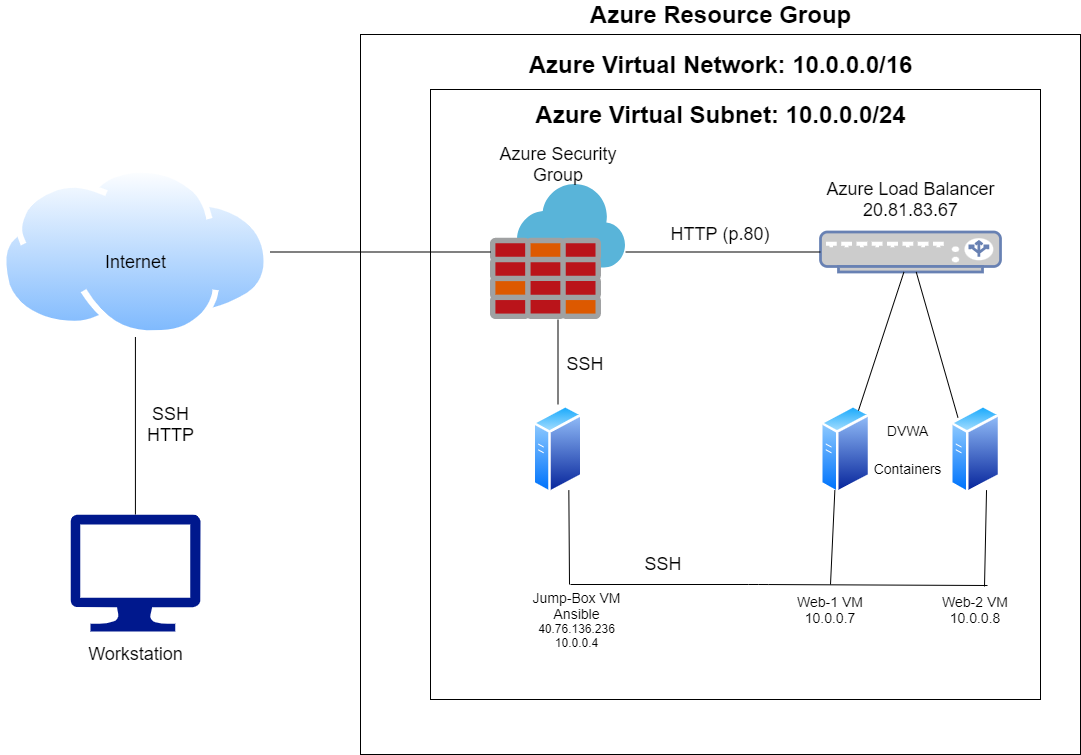

The diagram above was exported from draw.io. Its source (the exported page's mxGraphModel, read from the mxfile embedded in the PNG):
<mxGraphModel dx="1660" dy="802" grid="1" gridSize="10" guides="1" tooltips="1" connect="1" arrows="1" fold="1" page="1" pageScale="1" pageWidth="850" pageHeight="1100" math="0" shadow="0">
  <root>
    <mxCell id="0" />
    <mxCell id="1" parent="0" />
    <mxCell id="e_oN6lxwFsHECF1S1BEX-1" value="" style="whiteSpace=wrap;html=1;aspect=fixed;" parent="1" vertex="1">
      <mxGeometry x="500" y="210" width="720" height="720" as="geometry" />
    </mxCell>
    <mxCell id="e_oN6lxwFsHECF1S1BEX-2" value="&lt;font style=&quot;font-size: 24px&quot;&gt;&lt;b&gt;Azure Resource Group&lt;/b&gt;&lt;/font&gt;" style="text;html=1;align=center;verticalAlign=middle;resizable=0;points=[];autosize=1;strokeColor=none;fillColor=none;" parent="1" vertex="1">
      <mxGeometry x="720" y="180" width="280" height="20" as="geometry" />
    </mxCell>
    <mxCell id="e_oN6lxwFsHECF1S1BEX-3" value="" style="whiteSpace=wrap;html=1;aspect=fixed;" parent="1" vertex="1">
      <mxGeometry x="570" y="265" width="610" height="610" as="geometry" />
    </mxCell>
    <mxCell id="e_oN6lxwFsHECF1S1BEX-4" value="&lt;font style=&quot;font-size: 24px&quot;&gt;&lt;b&gt;Azure Virtual Network: 10.0.0.0/16&lt;/b&gt;&lt;/font&gt;" style="text;html=1;align=center;verticalAlign=middle;resizable=0;points=[];autosize=1;strokeColor=none;fillColor=none;" parent="1" vertex="1">
      <mxGeometry x="660" y="230" width="400" height="20" as="geometry" />
    </mxCell>
    <mxCell id="e_oN6lxwFsHECF1S1BEX-7" value="&lt;font style=&quot;font-size: 24px&quot;&gt;&lt;b&gt;Azure Virtual Subnet: 10.0.0.0/24&lt;/b&gt;&lt;/font&gt;" style="text;html=1;align=center;verticalAlign=middle;resizable=0;points=[];autosize=1;strokeColor=none;fillColor=none;" parent="1" vertex="1">
      <mxGeometry x="665" y="280" width="390" height="20" as="geometry" />
    </mxCell>
    <mxCell id="e_oN6lxwFsHECF1S1BEX-8" value="" style="fontColor=#0066CC;verticalAlign=top;verticalLabelPosition=bottom;labelPosition=center;align=center;html=1;outlineConnect=0;fillColor=#CCCCCC;strokeColor=#6881B3;gradientColor=none;gradientDirection=north;strokeWidth=2;shape=mxgraph.networks.load_balancer;" parent="1" vertex="1">
      <mxGeometry x="960" y="407.5" width="180" height="40" as="geometry" />
    </mxCell>
    <mxCell id="e_oN6lxwFsHECF1S1BEX-10" value="" style="aspect=fixed;perimeter=ellipsePerimeter;html=1;align=center;shadow=0;dashed=0;spacingTop=3;image;image=img/lib/active_directory/generic_server.svg;" parent="1" vertex="1">
      <mxGeometry x="960" y="580" width="50.4" height="90" as="geometry" />
    </mxCell>
    <mxCell id="e_oN6lxwFsHECF1S1BEX-11" value="" style="aspect=fixed;perimeter=ellipsePerimeter;html=1;align=center;shadow=0;dashed=0;spacingTop=3;image;image=img/lib/active_directory/generic_server.svg;" parent="1" vertex="1">
      <mxGeometry x="1090" y="580" width="50.4" height="90" as="geometry" />
    </mxCell>
    <mxCell id="e_oN6lxwFsHECF1S1BEX-13" value="" style="aspect=fixed;html=1;points=[];align=center;image;fontSize=12;image=img/lib/mscae/Azure_Firewall.svg;" parent="1" vertex="1">
      <mxGeometry x="630" y="360" width="135" height="135" as="geometry" />
    </mxCell>
    <mxCell id="e_oN6lxwFsHECF1S1BEX-14" value="" style="aspect=fixed;perimeter=ellipsePerimeter;html=1;align=center;shadow=0;dashed=0;spacingTop=3;image;image=img/lib/active_directory/generic_server.svg;" parent="1" vertex="1">
      <mxGeometry x="672.3" y="580" width="50.4" height="90" as="geometry" />
    </mxCell>
    <mxCell id="e_oN6lxwFsHECF1S1BEX-15" value="" style="endArrow=none;html=1;" parent="1" source="e_oN6lxwFsHECF1S1BEX-10" target="e_oN6lxwFsHECF1S1BEX-8" edge="1">
      <mxGeometry width="50" height="50" relative="1" as="geometry">
        <mxPoint x="730" y="500" as="sourcePoint" />
        <mxPoint x="780" y="450" as="targetPoint" />
        <Array as="points" />
      </mxGeometry>
    </mxCell>
    <mxCell id="e_oN6lxwFsHECF1S1BEX-16" value="" style="endArrow=none;html=1;exitX=0;exitY=0;exitDx=0;exitDy=0;" parent="1" source="e_oN6lxwFsHECF1S1BEX-11" target="e_oN6lxwFsHECF1S1BEX-8" edge="1">
      <mxGeometry width="50" height="50" relative="1" as="geometry">
        <mxPoint x="1007.724910933146" y="595.9517482672509" as="sourcePoint" />
        <mxPoint x="1053.4379746835443" y="457.5" as="targetPoint" />
        <Array as="points" />
      </mxGeometry>
    </mxCell>
    <mxCell id="e_oN6lxwFsHECF1S1BEX-17" value="" style="endArrow=none;html=1;" parent="1" source="e_oN6lxwFsHECF1S1BEX-13" target="e_oN6lxwFsHECF1S1BEX-8" edge="1">
      <mxGeometry width="50" height="50" relative="1" as="geometry">
        <mxPoint x="1370" y="480" as="sourcePoint" />
        <mxPoint x="1420" y="430" as="targetPoint" />
      </mxGeometry>
    </mxCell>
    <mxCell id="e_oN6lxwFsHECF1S1BEX-18" value="" style="endArrow=none;html=1;" parent="1" source="e_oN6lxwFsHECF1S1BEX-14" target="e_oN6lxwFsHECF1S1BEX-13" edge="1">
      <mxGeometry width="50" height="50" relative="1" as="geometry">
        <mxPoint x="1370" y="480" as="sourcePoint" />
        <mxPoint x="1420" y="430" as="targetPoint" />
      </mxGeometry>
    </mxCell>
    <mxCell id="e_oN6lxwFsHECF1S1BEX-20" value="" style="endArrow=none;html=1;" parent="1" edge="1">
      <mxGeometry width="50" height="50" relative="1" as="geometry">
        <mxPoint x="710" y="760" as="sourcePoint" />
        <mxPoint x="1127" y="761" as="targetPoint" />
        <Array as="points">
          <mxPoint x="898" y="760" />
        </Array>
      </mxGeometry>
    </mxCell>
    <mxCell id="e_oN6lxwFsHECF1S1BEX-21" value="" style="endArrow=none;html=1;entryX=0.75;entryY=1;entryDx=0;entryDy=0;" parent="1" target="e_oN6lxwFsHECF1S1BEX-14" edge="1">
      <mxGeometry width="50" height="50" relative="1" as="geometry">
        <mxPoint x="709" y="760" as="sourcePoint" />
        <mxPoint x="1420" y="430" as="targetPoint" />
      </mxGeometry>
    </mxCell>
    <mxCell id="e_oN6lxwFsHECF1S1BEX-22" value="" style="endArrow=none;html=1;entryX=0.25;entryY=1;entryDx=0;entryDy=0;" parent="1" target="e_oN6lxwFsHECF1S1BEX-10" edge="1">
      <mxGeometry width="50" height="50" relative="1" as="geometry">
        <mxPoint x="970" y="760" as="sourcePoint" />
        <mxPoint x="1420" y="430" as="targetPoint" />
      </mxGeometry>
    </mxCell>
    <mxCell id="e_oN6lxwFsHECF1S1BEX-23" value="" style="endArrow=none;html=1;entryX=0.75;entryY=1;entryDx=0;entryDy=0;" parent="1" target="e_oN6lxwFsHECF1S1BEX-11" edge="1">
      <mxGeometry width="50" height="50" relative="1" as="geometry">
        <mxPoint x="1124" y="762" as="sourcePoint" />
        <mxPoint x="1118.0000000000002" y="673" as="targetPoint" />
      </mxGeometry>
    </mxCell>
    <mxCell id="e_oN6lxwFsHECF1S1BEX-24" value="&lt;font style=&quot;font-size: 18px&quot;&gt;HTTP (p.80)&lt;/font&gt;" style="text;html=1;strokeColor=none;fillColor=none;align=center;verticalAlign=middle;whiteSpace=wrap;rounded=0;" parent="1" vertex="1">
      <mxGeometry x="785" y="400" width="150" height="20" as="geometry" />
    </mxCell>
    <mxCell id="e_oN6lxwFsHECF1S1BEX-25" value="&lt;font style=&quot;font-size: 18px&quot;&gt;Azure Security Group&lt;/font&gt;" style="text;html=1;strokeColor=none;fillColor=none;align=center;verticalAlign=middle;whiteSpace=wrap;rounded=0;" parent="1" vertex="1">
      <mxGeometry x="622.5" y="330" width="150" height="20" as="geometry" />
    </mxCell>
    <mxCell id="e_oN6lxwFsHECF1S1BEX-26" value="&lt;font style=&quot;font-size: 18px&quot;&gt;Azure Load Balancer&lt;br&gt;20.81.83.67&lt;br&gt;&lt;/font&gt;" style="text;html=1;strokeColor=none;fillColor=none;align=center;verticalAlign=middle;whiteSpace=wrap;rounded=0;" parent="1" vertex="1">
      <mxGeometry x="957.5" y="350" width="185" height="50" as="geometry" />
    </mxCell>
    <mxCell id="e_oN6lxwFsHECF1S1BEX-27" value="&lt;font&gt;&lt;font style=&quot;font-size: 14px&quot;&gt;Web-1 VM&lt;br&gt;10.0.0.7&lt;/font&gt;&lt;br&gt;&lt;/font&gt;" style="text;html=1;strokeColor=none;fillColor=none;align=center;verticalAlign=middle;whiteSpace=wrap;rounded=0;" parent="1" vertex="1">
      <mxGeometry x="910" y="760" width="120" height="50" as="geometry" />
    </mxCell>
    <mxCell id="e_oN6lxwFsHECF1S1BEX-28" value="&lt;font&gt;&lt;font style=&quot;font-size: 14px&quot;&gt;&lt;font&gt;Web-2 VM&lt;br&gt;&lt;/font&gt;10.0.0.8&lt;/font&gt;&lt;br&gt;&lt;/font&gt;" style="text;html=1;strokeColor=none;fillColor=none;align=center;verticalAlign=middle;whiteSpace=wrap;rounded=0;" parent="1" vertex="1">
      <mxGeometry x="1055" y="760" width="120" height="50" as="geometry" />
    </mxCell>
    <mxCell id="e_oN6lxwFsHECF1S1BEX-29" value="&lt;font&gt;&lt;font style=&quot;font-size: 14px&quot;&gt;Jump-Box VM&lt;br&gt;Ansible&lt;br&gt;&lt;/font&gt;40.76.136.236&lt;br&gt;10.0.0.4&lt;br&gt;&lt;/font&gt;" style="text;html=1;strokeColor=none;fillColor=none;align=center;verticalAlign=middle;whiteSpace=wrap;rounded=0;" parent="1" vertex="1">
      <mxGeometry x="665" y="760" width="102.5" height="70" as="geometry" />
    </mxCell>
    <mxCell id="e_oN6lxwFsHECF1S1BEX-30" value="&lt;font style=&quot;font-size: 18px&quot;&gt;SSH&lt;br&gt;&lt;/font&gt;" style="text;html=1;strokeColor=none;fillColor=none;align=center;verticalAlign=middle;whiteSpace=wrap;rounded=0;" parent="1" vertex="1">
      <mxGeometry x="700" y="530" width="50" height="20" as="geometry" />
    </mxCell>
    <mxCell id="e_oN6lxwFsHECF1S1BEX-31" value="&lt;font style=&quot;font-size: 18px&quot;&gt;SSH&lt;br&gt;&lt;/font&gt;" style="text;html=1;strokeColor=none;fillColor=none;align=center;verticalAlign=middle;whiteSpace=wrap;rounded=0;" parent="1" vertex="1">
      <mxGeometry x="772.5" y="730" width="60" height="20" as="geometry" />
    </mxCell>
    <mxCell id="e_oN6lxwFsHECF1S1BEX-37" value="&lt;font style=&quot;font-size: 14px&quot;&gt;DVWA&lt;br&gt;&lt;br&gt;Containers&lt;/font&gt;" style="text;html=1;align=center;verticalAlign=middle;resizable=0;points=[];autosize=1;strokeColor=none;fillColor=none;fontSize=16;" parent="1" vertex="1">
      <mxGeometry x="1007" y="590" width="80" height="70" as="geometry" />
    </mxCell>
    <mxCell id="NdRzAJihMI2NTG7xkB7v-2" value="" style="aspect=fixed;perimeter=ellipsePerimeter;html=1;align=center;shadow=0;dashed=0;spacingTop=3;image;image=img/lib/active_directory/internet_cloud.svg;" parent="1" vertex="1">
      <mxGeometry x="140" y="342.5" width="269.84" height="170" as="geometry" />
    </mxCell>
    <mxCell id="NdRzAJihMI2NTG7xkB7v-3" value="&lt;font style=&quot;font-size: 18px&quot;&gt;Internet&lt;/font&gt;" style="text;html=1;align=center;verticalAlign=middle;resizable=0;points=[];autosize=1;strokeColor=none;fillColor=none;" parent="1" vertex="1">
      <mxGeometry x="234.92" y="427.5" width="80" height="20" as="geometry" />
    </mxCell>
    <mxCell id="NdRzAJihMI2NTG7xkB7v-5" value="" style="sketch=0;aspect=fixed;pointerEvents=1;shadow=0;dashed=0;html=1;strokeColor=none;labelPosition=center;verticalLabelPosition=bottom;verticalAlign=top;align=center;fillColor=#00188D;shape=mxgraph.azure.computer" parent="1" vertex="1">
      <mxGeometry x="209.96" y="690" width="129.92" height="116.93" as="geometry" />
    </mxCell>
    <mxCell id="NdRzAJihMI2NTG7xkB7v-6" value="" style="endArrow=none;html=1;entryX=0.5;entryY=1;entryDx=0;entryDy=0;exitX=0.5;exitY=0;exitDx=0;exitDy=0;exitPerimeter=0;" parent="1" source="NdRzAJihMI2NTG7xkB7v-5" target="NdRzAJihMI2NTG7xkB7v-2" edge="1">
      <mxGeometry width="50" height="50" relative="1" as="geometry">
        <mxPoint x="1210" y="630" as="sourcePoint" />
        <mxPoint x="1260" y="580" as="targetPoint" />
      </mxGeometry>
    </mxCell>
    <mxCell id="NdRzAJihMI2NTG7xkB7v-7" value="&lt;font style=&quot;font-size: 18px&quot;&gt;SSH&lt;br&gt;HTTP&lt;/font&gt;" style="text;html=1;align=center;verticalAlign=middle;resizable=0;points=[];autosize=1;strokeColor=none;fillColor=none;" parent="1" vertex="1">
      <mxGeometry x="279.88" y="580" width="60" height="40" as="geometry" />
    </mxCell>
    <mxCell id="NdRzAJihMI2NTG7xkB7v-8" value="&lt;font style=&quot;font-size: 18px&quot;&gt;Workstation&lt;/font&gt;" style="text;html=1;align=center;verticalAlign=middle;resizable=0;points=[];autosize=1;strokeColor=none;fillColor=none;" parent="1" vertex="1">
      <mxGeometry x="219.92000000000002" y="820" width="110" height="20" as="geometry" />
    </mxCell>
    <mxCell id="NdRzAJihMI2NTG7xkB7v-9" value="" style="endArrow=none;html=1;exitX=1;exitY=0.5;exitDx=0;exitDy=0;" parent="1" source="NdRzAJihMI2NTG7xkB7v-2" target="e_oN6lxwFsHECF1S1BEX-13" edge="1">
      <mxGeometry width="50" height="50" relative="1" as="geometry">
        <mxPoint x="1210" y="610" as="sourcePoint" />
        <mxPoint x="1260" y="560" as="targetPoint" />
      </mxGeometry>
    </mxCell>
  </root>
</mxGraphModel>